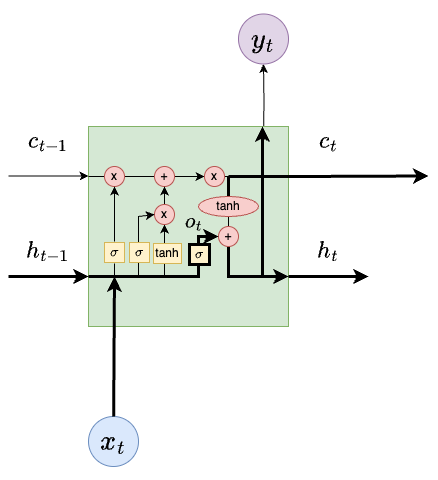

The diagram above was exported from draw.io. Its source (the exported page's mxGraphModel, read from the mxfile embedded in the PNG):
<mxGraphModel dx="1026" dy="683" grid="1" gridSize="10" guides="1" tooltips="1" connect="1" arrows="1" fold="1" page="1" pageScale="1" pageWidth="850" pageHeight="1100" math="1" shadow="0">
  <root>
    <mxCell id="0" />
    <mxCell id="1" parent="0" />
    <mxCell id="z-8pInj6Ip1xUFnv08Vp-1" style="edgeStyle=orthogonalEdgeStyle;rounded=0;orthogonalLoop=1;jettySize=auto;html=1;exitX=0.5;exitY=0;exitDx=0;exitDy=0;entryX=0.5;entryY=1;entryDx=0;entryDy=0;" edge="1" parent="1" target="z-8pInj6Ip1xUFnv08Vp-4">
      <mxGeometry relative="1" as="geometry">
        <mxPoint x="495" y="172.5" as="sourcePoint" />
      </mxGeometry>
    </mxCell>
    <mxCell id="z-8pInj6Ip1xUFnv08Vp-3" value="" style="whiteSpace=wrap;html=1;aspect=fixed;fillColor=#d5e8d4;strokeColor=#82b366;fontSize=30;fontStyle=1" vertex="1" parent="1">
      <mxGeometry x="320" y="160" width="200" height="200" as="geometry" />
    </mxCell>
    <mxCell id="z-8pInj6Ip1xUFnv08Vp-2" style="edgeStyle=orthogonalEdgeStyle;rounded=0;orthogonalLoop=1;jettySize=auto;html=1;entryX=0;entryY=0.25;entryDx=0;entryDy=0;strokeWidth=3;" edge="1" parent="1">
      <mxGeometry relative="1" as="geometry">
        <mxPoint x="660" y="209.5" as="targetPoint" />
        <mxPoint x="460" y="210" as="sourcePoint" />
        <Array as="points">
          <mxPoint x="530" y="209.5" />
          <mxPoint x="530" y="209.5" />
        </Array>
      </mxGeometry>
    </mxCell>
    <mxCell id="z-8pInj6Ip1xUFnv08Vp-4" value="&lt;font style=&quot;font-size: 24px;&quot;&gt;$$y_t$$&lt;/font&gt;" style="ellipse;whiteSpace=wrap;html=1;aspect=fixed;fillColor=#e1d5e7;strokeColor=#9673a6;" vertex="1" parent="1">
      <mxGeometry x="470" y="47.5" width="50" height="50" as="geometry" />
    </mxCell>
    <mxCell id="z-8pInj6Ip1xUFnv08Vp-5" value="&lt;font style=&quot;font-size: 24px;&quot;&gt;$$x_t$$&lt;/font&gt;" style="ellipse;whiteSpace=wrap;html=1;aspect=fixed;fillColor=#dae8fc;strokeColor=#6c8ebf;" vertex="1" parent="1">
      <mxGeometry x="320" y="450" width="50" height="50" as="geometry" />
    </mxCell>
    <mxCell id="z-8pInj6Ip1xUFnv08Vp-6" style="edgeStyle=orthogonalEdgeStyle;rounded=0;orthogonalLoop=1;jettySize=auto;html=1;exitX=1;exitY=0.75;exitDx=0;exitDy=0;entryX=0;entryY=0.75;entryDx=0;entryDy=0;strokeWidth=3;" edge="1" parent="1">
      <mxGeometry relative="1" as="geometry">
        <mxPoint x="520" y="310" as="sourcePoint" />
        <mxPoint x="600" y="310" as="targetPoint" />
      </mxGeometry>
    </mxCell>
    <mxCell id="z-8pInj6Ip1xUFnv08Vp-7" value="" style="endArrow=none;html=1;rounded=0;entryX=1;entryY=0.25;entryDx=0;entryDy=0;strokeWidth=1;endFill=0;" edge="1" parent="1" target="z-8pInj6Ip1xUFnv08Vp-3">
      <mxGeometry width="50" height="50" relative="1" as="geometry">
        <mxPoint x="320" y="210" as="sourcePoint" />
        <mxPoint x="370" y="160" as="targetPoint" />
      </mxGeometry>
    </mxCell>
    <mxCell id="z-8pInj6Ip1xUFnv08Vp-8" value="" style="edgeStyle=orthogonalEdgeStyle;rounded=0;orthogonalLoop=1;jettySize=auto;html=1;strokeWidth=1;" edge="1" parent="1" source="z-8pInj6Ip1xUFnv08Vp-9" target="z-8pInj6Ip1xUFnv08Vp-33">
      <mxGeometry relative="1" as="geometry" />
    </mxCell>
    <mxCell id="z-8pInj6Ip1xUFnv08Vp-9" value="x" style="ellipse;whiteSpace=wrap;html=1;aspect=fixed;fillColor=#f8cecc;strokeColor=#b85450;fontStyle=0" vertex="1" parent="1">
      <mxGeometry x="336" y="200" width="20" height="20" as="geometry" />
    </mxCell>
    <mxCell id="z-8pInj6Ip1xUFnv08Vp-10" value="+" style="ellipse;whiteSpace=wrap;html=1;aspect=fixed;fillColor=#f8cecc;strokeColor=#b85450;fontStyle=0" vertex="1" parent="1">
      <mxGeometry x="386" y="200" width="20" height="20" as="geometry" />
    </mxCell>
    <mxCell id="z-8pInj6Ip1xUFnv08Vp-11" value="" style="curved=0;endArrow=classic;html=1;rounded=0;strokeWidth=3;" edge="1" parent="1" source="z-8pInj6Ip1xUFnv08Vp-14">
      <mxGeometry width="50" height="50" relative="1" as="geometry">
        <mxPoint x="460" y="210" as="sourcePoint" />
        <mxPoint x="520" y="310" as="targetPoint" />
        <Array as="points">
          <mxPoint x="460" y="310" />
        </Array>
      </mxGeometry>
    </mxCell>
    <mxCell id="z-8pInj6Ip1xUFnv08Vp-12" value="" style="endArrow=classic;html=1;rounded=0;entryX=0.87;entryY=0;entryDx=0;entryDy=0;entryPerimeter=0;strokeWidth=3;" edge="1" parent="1" target="z-8pInj6Ip1xUFnv08Vp-3">
      <mxGeometry width="50" height="50" relative="1" as="geometry">
        <mxPoint x="494" y="310" as="sourcePoint" />
        <mxPoint x="450" y="330" as="targetPoint" />
      </mxGeometry>
    </mxCell>
    <mxCell id="z-8pInj6Ip1xUFnv08Vp-13" value="" style="curved=0;endArrow=none;html=1;rounded=0;endFill=0;" edge="1" parent="1" source="z-8pInj6Ip1xUFnv08Vp-17" target="z-8pInj6Ip1xUFnv08Vp-14">
      <mxGeometry width="50" height="50" relative="1" as="geometry">
        <mxPoint x="460" y="210" as="sourcePoint" />
        <mxPoint x="520" y="310" as="targetPoint" />
        <Array as="points" />
      </mxGeometry>
    </mxCell>
    <mxCell id="z-8pInj6Ip1xUFnv08Vp-14" value="+" style="ellipse;whiteSpace=wrap;html=1;aspect=fixed;fillColor=#f8cecc;strokeColor=#b85450;" vertex="1" parent="1">
      <mxGeometry x="450" y="260" width="20" height="20" as="geometry" />
    </mxCell>
    <mxCell id="z-8pInj6Ip1xUFnv08Vp-15" value="" style="endArrow=classic;html=1;rounded=0;exitX=0;exitY=0.75;exitDx=0;exitDy=0;strokeWidth=3;" edge="1" parent="1" source="z-8pInj6Ip1xUFnv08Vp-3" target="z-8pInj6Ip1xUFnv08Vp-14">
      <mxGeometry width="50" height="50" relative="1" as="geometry">
        <mxPoint x="400" y="380" as="sourcePoint" />
        <mxPoint x="460" y="310" as="targetPoint" />
        <Array as="points">
          <mxPoint x="380" y="310" />
          <mxPoint x="430" y="310" />
          <mxPoint x="430" y="290" />
          <mxPoint x="430" y="270" />
        </Array>
      </mxGeometry>
    </mxCell>
    <mxCell id="z-8pInj6Ip1xUFnv08Vp-16" value="" style="curved=0;endArrow=none;html=1;rounded=0;endFill=0;strokeWidth=3;" edge="1" parent="1" target="z-8pInj6Ip1xUFnv08Vp-17">
      <mxGeometry width="50" height="50" relative="1" as="geometry">
        <mxPoint x="460" y="210" as="sourcePoint" />
        <mxPoint x="460" y="260" as="targetPoint" />
        <Array as="points" />
      </mxGeometry>
    </mxCell>
    <mxCell id="z-8pInj6Ip1xUFnv08Vp-17" value="tanh" style="ellipse;whiteSpace=wrap;html=1;fillColor=#f8cecc;strokeColor=#b85450;" vertex="1" parent="1">
      <mxGeometry x="430" y="230" width="60" height="20" as="geometry" />
    </mxCell>
    <mxCell id="z-8pInj6Ip1xUFnv08Vp-18" value="&lt;font style=&quot;font-size: 20px;&quot;&gt;$$c_{t-1}$$&lt;/font&gt;" style="text;html=1;align=center;verticalAlign=middle;whiteSpace=wrap;rounded=0;fontStyle=0" vertex="1" parent="1">
      <mxGeometry x="250" y="160" width="60" height="30" as="geometry" />
    </mxCell>
    <mxCell id="z-8pInj6Ip1xUFnv08Vp-19" value="&lt;font style=&quot;font-size: 20px;&quot;&gt;&lt;b&gt;$$c_{t}$$&lt;/b&gt;&lt;/font&gt;" style="text;html=1;align=center;verticalAlign=middle;whiteSpace=wrap;rounded=0;" vertex="1" parent="1">
      <mxGeometry x="530" y="160" width="60" height="30" as="geometry" />
    </mxCell>
    <mxCell id="z-8pInj6Ip1xUFnv08Vp-20" value="&lt;font style=&quot;font-size: 20px;&quot;&gt;$$h_{t-1}$$&lt;/font&gt;" style="text;html=1;align=center;verticalAlign=middle;whiteSpace=wrap;rounded=0;" vertex="1" parent="1">
      <mxGeometry x="250" y="270" width="60" height="30" as="geometry" />
    </mxCell>
    <mxCell id="z-8pInj6Ip1xUFnv08Vp-21" value="&lt;font style=&quot;font-size: 20px;&quot;&gt;$$h_{t}$$&lt;/font&gt;" style="text;html=1;align=center;verticalAlign=middle;whiteSpace=wrap;rounded=0;" vertex="1" parent="1">
      <mxGeometry x="530" y="270" width="60" height="30" as="geometry" />
    </mxCell>
    <mxCell id="z-8pInj6Ip1xUFnv08Vp-22" value="" style="endArrow=classic;html=1;rounded=0;strokeWidth=3;" edge="1" parent="1" source="z-8pInj6Ip1xUFnv08Vp-5">
      <mxGeometry width="50" height="50" relative="1" as="geometry">
        <mxPoint x="400" y="370" as="sourcePoint" />
        <mxPoint x="346" y="310" as="targetPoint" />
      </mxGeometry>
    </mxCell>
    <mxCell id="z-8pInj6Ip1xUFnv08Vp-23" value="" style="endArrow=classic;html=1;rounded=0;entryX=0.5;entryY=1;entryDx=0;entryDy=0;strokeWidth=1;" edge="1" parent="1" source="z-8pInj6Ip1xUFnv08Vp-25" target="z-8pInj6Ip1xUFnv08Vp-9">
      <mxGeometry width="50" height="50" relative="1" as="geometry">
        <mxPoint x="346" y="310" as="sourcePoint" />
        <mxPoint x="446" y="320" as="targetPoint" />
      </mxGeometry>
    </mxCell>
    <mxCell id="z-8pInj6Ip1xUFnv08Vp-24" value="" style="endArrow=none;html=1;rounded=0;entryX=0.5;entryY=1;entryDx=0;entryDy=0;endFill=0;strokeWidth=1;" edge="1" parent="1" target="z-8pInj6Ip1xUFnv08Vp-25">
      <mxGeometry width="50" height="50" relative="1" as="geometry">
        <mxPoint x="346" y="310" as="sourcePoint" />
        <mxPoint x="346" y="220" as="targetPoint" />
      </mxGeometry>
    </mxCell>
    <mxCell id="z-8pInj6Ip1xUFnv08Vp-25" value="$$\sigma$$" style="whiteSpace=wrap;html=1;aspect=fixed;fillColor=#fff2cc;strokeColor=#D6B656;perimeterSpacing=1;strokeWidth=1;fontStyle=1" vertex="1" parent="1">
      <mxGeometry x="336" y="276" width="20" height="20" as="geometry" />
    </mxCell>
    <mxCell id="z-8pInj6Ip1xUFnv08Vp-26" value="" style="endArrow=classic;html=1;rounded=0;targetPerimeterSpacing=0;sourcePerimeterSpacing=0;" edge="1" parent="1" source="z-8pInj6Ip1xUFnv08Vp-28" target="z-8pInj6Ip1xUFnv08Vp-10">
      <mxGeometry width="50" height="50" relative="1" as="geometry">
        <mxPoint x="396" y="310" as="sourcePoint" />
        <mxPoint x="450" y="310" as="targetPoint" />
      </mxGeometry>
    </mxCell>
    <mxCell id="z-8pInj6Ip1xUFnv08Vp-27" value="" style="endArrow=classic;html=1;rounded=0;targetPerimeterSpacing=0;sourcePerimeterSpacing=0;strokeWidth=1;" edge="1" parent="1" target="z-8pInj6Ip1xUFnv08Vp-28">
      <mxGeometry width="50" height="50" relative="1" as="geometry">
        <mxPoint x="396" y="310" as="sourcePoint" />
        <mxPoint x="396" y="220" as="targetPoint" />
      </mxGeometry>
    </mxCell>
    <mxCell id="z-8pInj6Ip1xUFnv08Vp-28" value="x" style="ellipse;whiteSpace=wrap;html=1;aspect=fixed;fillColor=#f8cecc;strokeColor=#b85450;" vertex="1" parent="1">
      <mxGeometry x="386" y="238" width="20" height="20" as="geometry" />
    </mxCell>
    <mxCell id="z-8pInj6Ip1xUFnv08Vp-29" value="" style="endArrow=classic;html=1;rounded=0;entryX=0;entryY=0.5;entryDx=0;entryDy=0;strokeWidth=1;" edge="1" parent="1" target="z-8pInj6Ip1xUFnv08Vp-28">
      <mxGeometry width="50" height="50" relative="1" as="geometry">
        <mxPoint x="370" y="310" as="sourcePoint" />
        <mxPoint x="450" y="310" as="targetPoint" />
        <Array as="points">
          <mxPoint x="370" y="250" />
        </Array>
      </mxGeometry>
    </mxCell>
    <mxCell id="z-8pInj6Ip1xUFnv08Vp-30" value="$$\sigma$$" style="whiteSpace=wrap;html=1;aspect=fixed;fillColor=#fff2cc;strokeColor=#D6B656;strokeWidth=1;" vertex="1" parent="1">
      <mxGeometry x="361" y="276" width="20" height="20" as="geometry" />
    </mxCell>
    <mxCell id="z-8pInj6Ip1xUFnv08Vp-31" value="tanh" style="rounded=0;whiteSpace=wrap;html=1;fillColor=#fff2cc;strokeColor=#D6B656;strokeWidth=1;" vertex="1" parent="1">
      <mxGeometry x="385" y="277" width="28" height="20" as="geometry" />
    </mxCell>
    <mxCell id="z-8pInj6Ip1xUFnv08Vp-32" value="$$\sigma$$" style="whiteSpace=wrap;html=1;aspect=fixed;fillColor=#fff2cc;strokeColor=#000000;strokeWidth=3;" vertex="1" parent="1">
      <mxGeometry x="421" y="278" width="20" height="20" as="geometry" />
    </mxCell>
    <mxCell id="z-8pInj6Ip1xUFnv08Vp-33" value="x" style="ellipse;whiteSpace=wrap;html=1;aspect=fixed;fillColor=#f8cecc;strokeColor=#b85450;fontStyle=0" vertex="1" parent="1">
      <mxGeometry x="436" y="200" width="20" height="20" as="geometry" />
    </mxCell>
    <mxCell id="z-8pInj6Ip1xUFnv08Vp-34" style="edgeStyle=orthogonalEdgeStyle;rounded=0;orthogonalLoop=1;jettySize=auto;html=1;exitX=1;exitY=0.25;exitDx=0;exitDy=0;entryX=0;entryY=0.25;entryDx=0;entryDy=0;strokeWidth=1;" edge="1" parent="1">
      <mxGeometry relative="1" as="geometry">
        <mxPoint x="320" y="209.5" as="targetPoint" />
        <mxPoint x="240" y="209.5" as="sourcePoint" />
      </mxGeometry>
    </mxCell>
    <mxCell id="z-8pInj6Ip1xUFnv08Vp-35" style="edgeStyle=orthogonalEdgeStyle;rounded=0;orthogonalLoop=1;jettySize=auto;html=1;exitX=1;exitY=0.75;exitDx=0;exitDy=0;strokeWidth=3;" edge="1" parent="1">
      <mxGeometry relative="1" as="geometry">
        <mxPoint x="240" y="310" as="sourcePoint" />
        <mxPoint x="320" y="310" as="targetPoint" />
      </mxGeometry>
    </mxCell>
    <mxCell id="z-8pInj6Ip1xUFnv08Vp-38" value="$$o_t$$" style="text;html=1;align=center;verticalAlign=middle;whiteSpace=wrap;rounded=0;fontSize=18;" vertex="1" parent="1">
      <mxGeometry x="396" y="240" width="60" height="30" as="geometry" />
    </mxCell>
  </root>
</mxGraphModel>